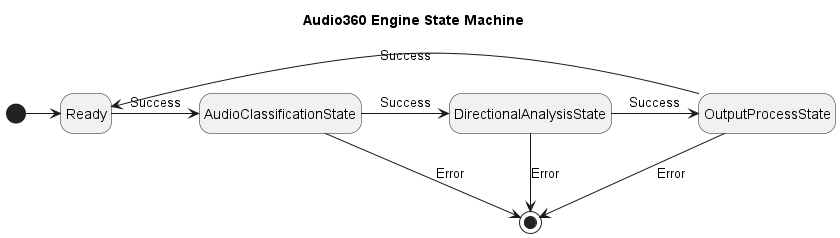

The diagram above was rendered by PlantUML. Its source (embedded in the PNG):
@startuml audio360_engine_state_machine
title Audio360 Engine State Machine

hide empty description

[*] -> Ready
Ready -> AudioClassificationState : Success
AudioClassificationState -> DirectionalAnalysisState: Success
DirectionalAnalysisState -> OutputProcessState: Success
OutputProcessState -> Ready : Success

AudioClassificationState --> [*] : Error
DirectionalAnalysisState --> [*] : Error
OutputProcessState --> [*] : Error

@enduml